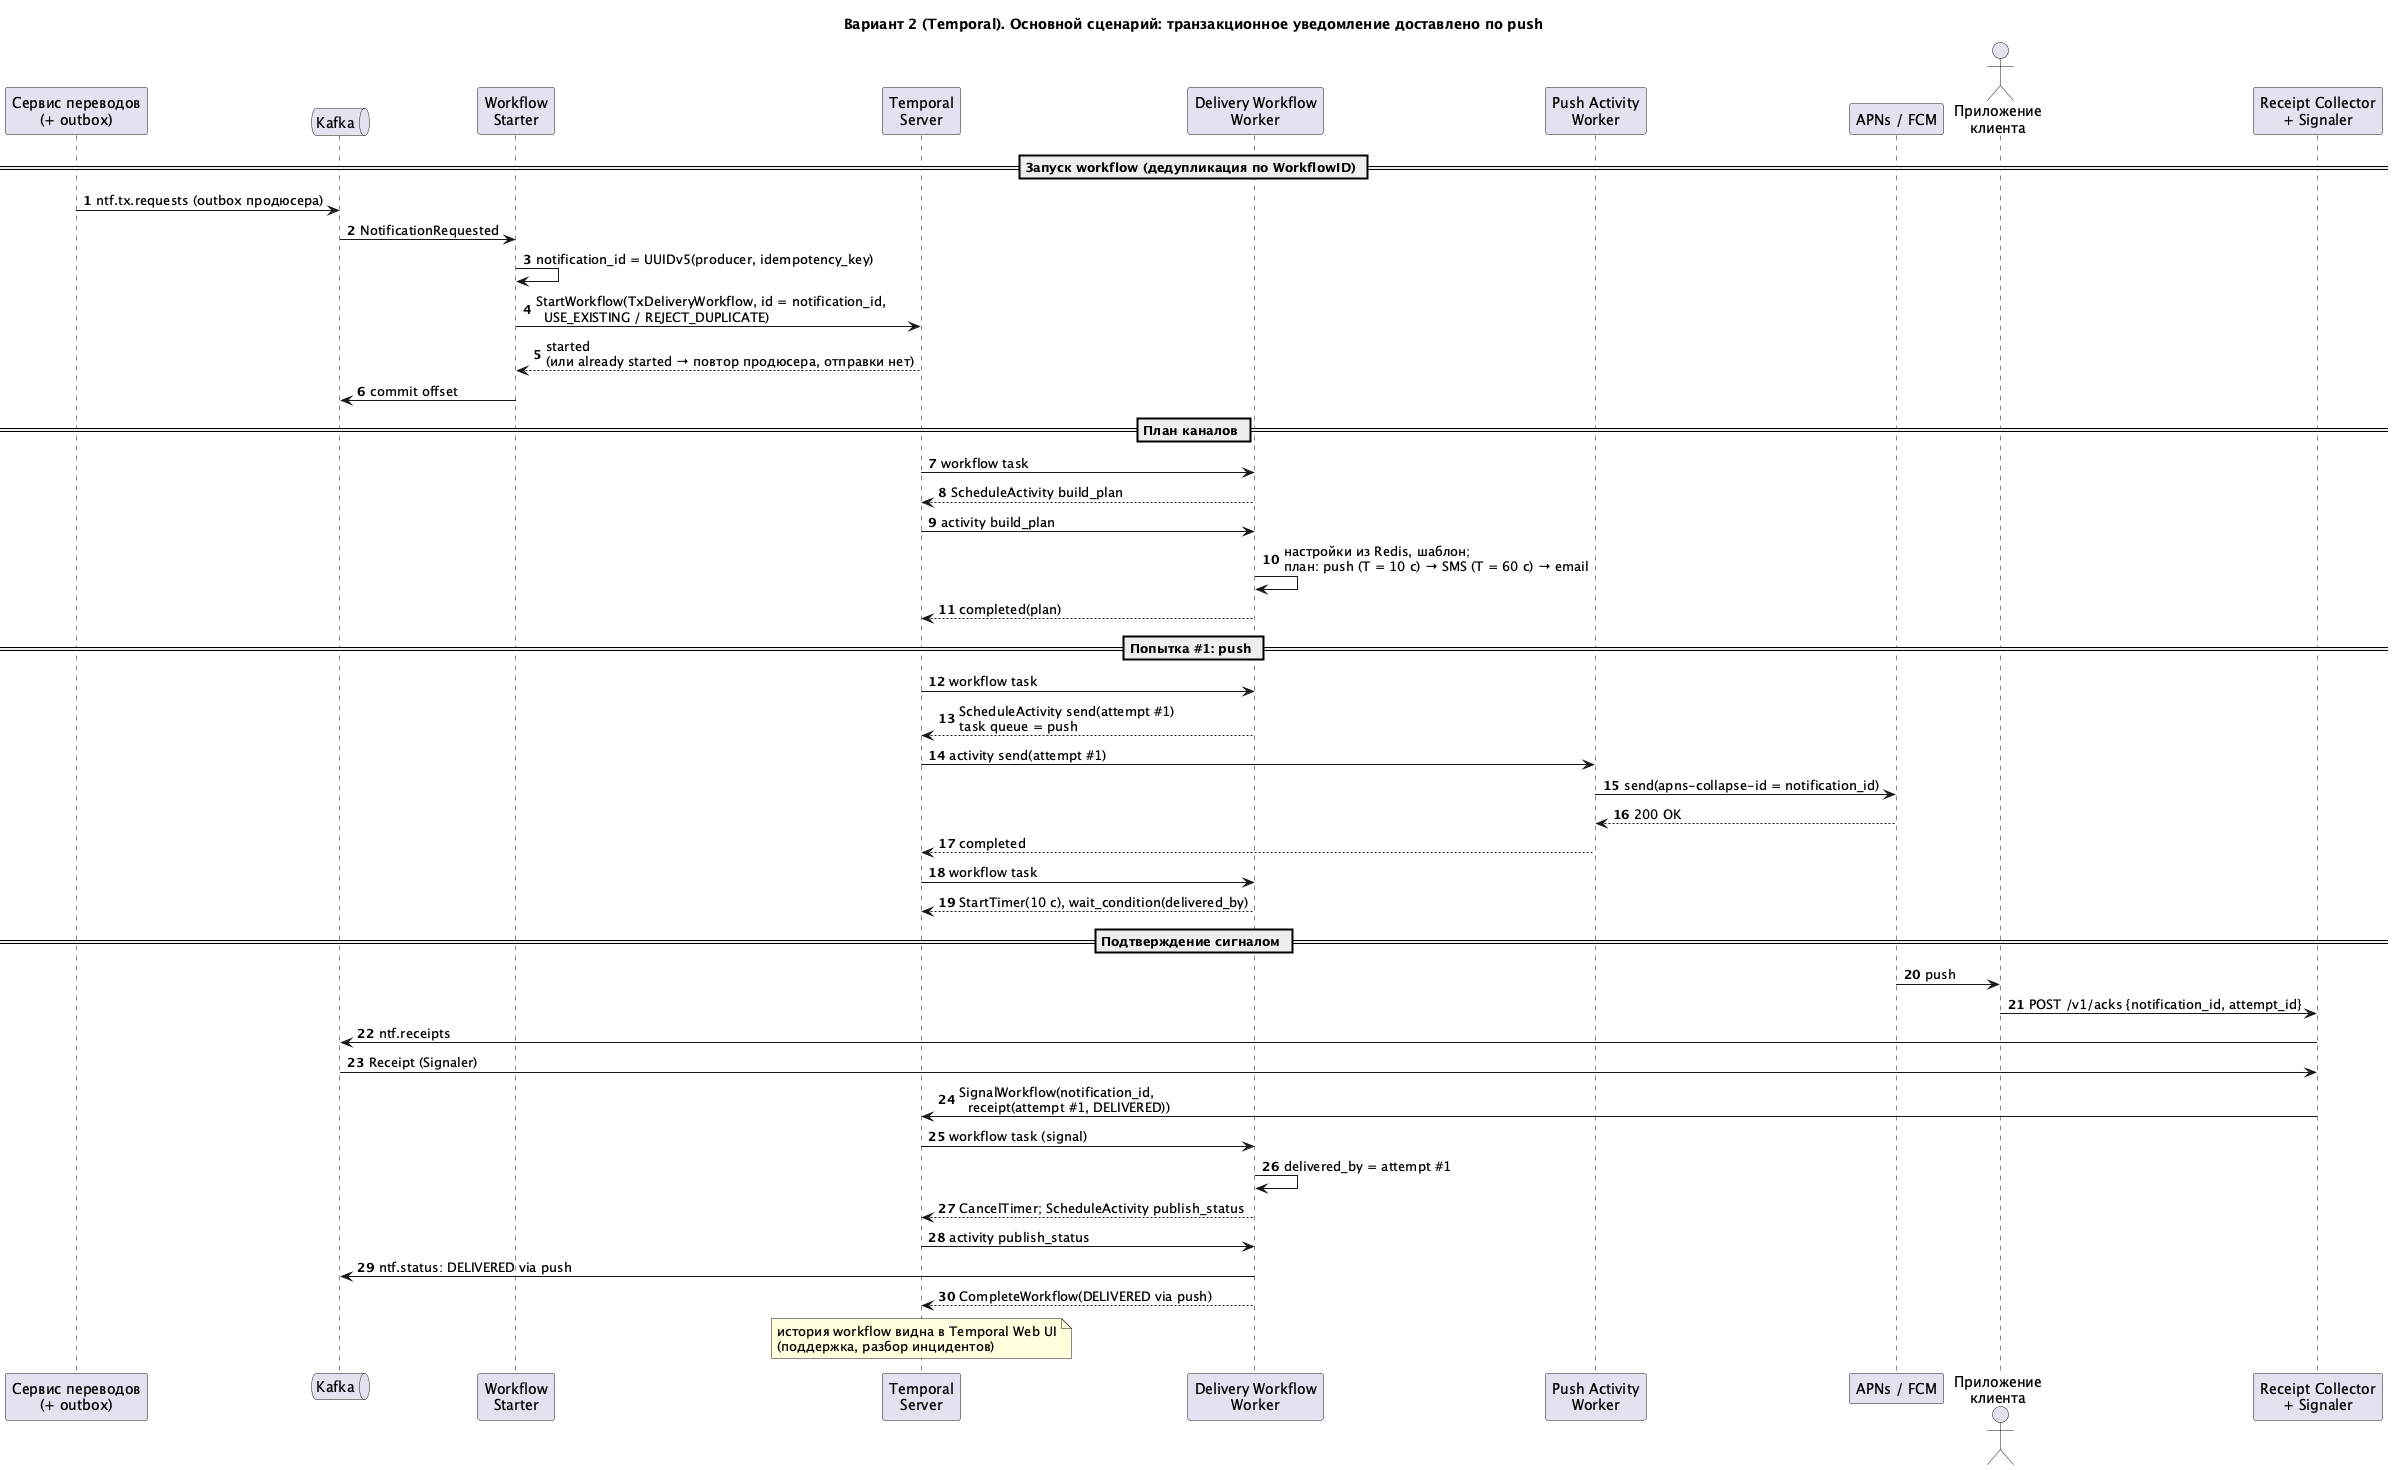

The diagram above was rendered by PlantUML. Its source (embedded in the PNG):
@startuml b-seq-main
!pragma layout smetana
title Вариант 2 (Temporal). Основной сценарий: транзакционное уведомление доставлено по push
autonumber
skinparam responseMessageBelowArrow true
skinparam sequenceMessageAlign left

participant "Сервис переводов\n(+ outbox)" as P
queue "Kafka" as K
participant "Workflow\nStarter" as ST
participant "Temporal\nServer" as T
participant "Delivery Workflow\nWorker" as WW
participant "Push Activity\nWorker" as PW
participant "APNs / FCM" as APNS
actor "Приложение\nклиента" as APP
participant "Receipt Collector\n+ Signaler" as RC

== Запуск workflow (дедупликация по WorkflowID) ==
P -> K : ntf.tx.requests (outbox продюсера)
K -> ST : NotificationRequested
ST -> ST : notification_id = UUIDv5(producer, idempotency_key)
ST -> T : StartWorkflow(TxDeliveryWorkflow, id = notification_id,\n  USE_EXISTING / REJECT_DUPLICATE)
T --> ST : started\n(или already started → повтор продюсера, отправки нет)
ST -> K : commit offset

== План каналов ==
T -> WW : workflow task
WW --> T : ScheduleActivity build_plan
T -> WW : activity build_plan
WW -> WW : настройки из Redis, шаблон;\nплан: push (T = 10 с) → SMS (T = 60 с) → email
WW --> T : completed(plan)

== Попытка #1: push ==
T -> WW : workflow task
WW --> T : ScheduleActivity send(attempt #1)\ntask queue = push
T -> PW : activity send(attempt #1)
PW -> APNS : send(apns-collapse-id = notification_id)
APNS --> PW : 200 OK
PW --> T : completed
T -> WW : workflow task
WW --> T : StartTimer(10 с), wait_condition(delivered_by)

== Подтверждение сигналом ==
APNS -> APP : push
APP -> RC : POST /v1/acks {notification_id, attempt_id}
RC -> K : ntf.receipts
K -> RC : Receipt (Signaler)
RC -> T : SignalWorkflow(notification_id,\n  receipt(attempt #1, DELIVERED))
T -> WW : workflow task (signal)
WW -> WW : delivered_by = attempt #1
WW --> T : CancelTimer; ScheduleActivity publish_status
T -> WW : activity publish_status
WW -> K : ntf.status: DELIVERED via push
WW --> T : CompleteWorkflow(DELIVERED via push)
note over T : история workflow видна в Temporal Web UI\n(поддержка, разбор инцидентов)
@enduml